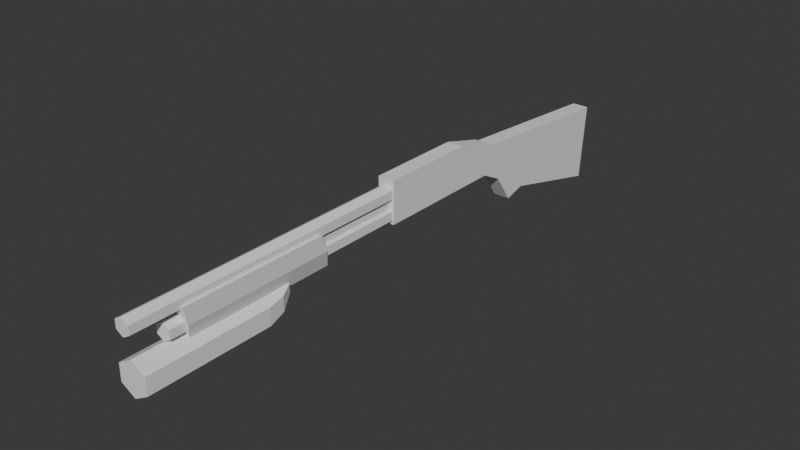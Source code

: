 # Source: pump_shotgun.blend  (saved by Blender 4.0.36; exported with 4.5.12 LTS)
import bpy
from mathutils import Matrix  # noqa: F401  (used for matrix-valued properties, if any)

bpy.ops.wm.read_factory_settings(use_empty=True)
scene = bpy.context.scene
scene.name = 'Scene'

# ---- world
world_world = bpy.data.worlds.new('World'); scene.world = world_world
world_world.use_nodes = True; world_world.node_tree.nodes.clear()
_N = world_world.node_tree.nodes; _L = world_world.node_tree.links
n0 = _N.new('ShaderNodeOutputWorld'); n0.name = 'World Output'; n0.location = (300, 300)
n1 = _N.new('ShaderNodeBackground'); n1.name = 'Background'; n1.location = (10, 300)
n1.inputs[0].default_value = (0.05088, 0.05088, 0.05088, 1.0)
_L.new(n1.outputs[0], n0.inputs[0])
n0.is_active_output = True
world_world.color = (0.05088, 0.05088, 0.05088)
world_world.use_sun_shadow = False
world_world.sun_shadow_jitter_overblur = 0.0

# ---- meshes
me_grenadelauncher = bpy.data.meshes.new('GrenadeLauncher')
me_grenadelauncher.from_pydata([(0.0, 0.05, 0.325), (0.0, 0.05, 0.675), (0.0433, 0.025, 0.325), (0.0, 0.05, 0.3142), (0.0433, 0.025, 0.675), (0.0, 0.0533, 0.2642), (0.0433, -0.025, 0.325), (0.0, 0.055, 0.2276), (0.0433, -0.025, 0.675), (0.0, -0.05, 0.325), (0.0, -0.05, 0.675), (0.0433, 0.025, 0.3142), (-0.0433, -0.025, 0.325), (0.0375, 0.03165, 0.2642), (-0.0433, -0.025, 0.675), (0.02165, 0.0425, 0.2276), (-0.0433, 0.025, 0.325), (-0.0433, 0.025, 0.675), (0.0433, -0.025, 0.3142), (0.0375, -0.01165, 0.2642), (0.02165, 0.0175, 0.2276), (0.0, -0.05, 0.3142), (0.0, -0.0333, 0.2642), (0.0, 0.005, 0.2276), (-0.0433, -0.025, 0.3142), (-0.0375, -0.01165, 0.2642), (-0.02165, 0.0175, 0.2276), (-0.0433, 0.025, 0.3142), (-0.0375, 0.03165, 0.2642), (-0.02165, 0.0425, 0.2276), (0.0, 0.05, 0.2142), (0.0433, 0.02141, 0.325), (0.0433, 0.025, 0.325), (0.0433, 0.025, 0.325), (0.03376, -0.03051, 0.325), (0.0433, -0.025, 0.325), (0.0433, -0.025, 0.325), (-0.0219, -0.03735, 0.325), (0.0, -0.05, 0.325), (0.0, -0.05, 0.325), (-0.0433, -0.025, 0.325), (-0.0433, -0.025, 0.325), (-0.0433, 0.00953, 0.325), (-0.0433, 0.025, 0.325), (-0.0433, 0.025, 0.325), (-0.01031, 0.04405, 0.325), (0.0, 0.05, 0.325)], [], [(0, 1, 4, 2), (33, 2, 4, 8, 6, 31, 32), (36, 6, 8, 10, 9, 34, 35), (39, 9, 10, 14, 12, 37, 38), (14, 10, 8, 4, 1, 17), (12, 14, 17, 16, 42, 41, 40), (16, 17, 1, 0, 45, 44, 43), (46, 45, 0, 2, 33), (34, 9, 39), (6, 36, 31), (40, 37, 12), (16, 43, 42), (7, 5, 13, 15), (11, 3, 46, 33, 32), (30, 7, 15), (5, 3, 11, 13), (30, 15, 20), (13, 11, 18, 19), (15, 13, 19, 20), (35, 18, 11, 32, 31, 36), (30, 20, 23), (19, 18, 21, 22), (20, 19, 22, 23), (38, 21, 18, 35, 34, 39), (30, 23, 26), (22, 21, 24, 25), (23, 22, 25, 26), (24, 21, 38, 37, 40, 41), (30, 26, 29), (25, 24, 27, 28), (26, 25, 28, 29), (44, 27, 24, 41, 42, 43), (28, 27, 3, 5), (29, 28, 5, 7), (3, 27, 44, 45, 46), (30, 29, 7)])
_uv = me_grenadelauncher.uv_layers.new(name='UVMap')
_uv.uv.foreach_set('vector', [1.0, 0.5, 1.0, 1.0, 0.8333, 1.0, 0.8333, 0.5, 0.8333, 0.5, 0.8333, 0.5, 0.8333, 1.0, 0.6667, 1.0, 0.6667, 0.5, 0.8214, 0.5, 0.8333, 0.5, 0.6667, 0.5, 0.6667, 0.5, 0.6667, 1.0, 0.5, 1.0, 0.5, 0.5, 0.6299, 0.5, 0.6667, 0.5, 0.5, 0.5, 0.5, 0.5, 0.5, 1.0, 0.3333, 1.0, 0.3333, 0.5, 0.4157, 0.5, 0.5, 0.5, 0.04215, 0.13, 0.25, 0.01, 0.4578, 0.13, 0.4578, 0.37, 0.25, 0.49, 0.04215, 0.37, 0.3333, 0.5, 0.3333, 1.0, 0.1667, 1.0, 0.1667, 0.5, 0.2182, 0.5, 0.3333, 0.5, 0.3333, 0.5, 0.1667, 0.5, 0.1667, 1.0, 0.0, 1.0, 0.0, 0.5, 0.0397, 0.5, 0.1667, 0.5, 0.1667, 0.5, 0.75, 0.49, 0.7005, 0.4614, 0.75, 0.49, 0.9578, 0.37, 0.9578, 0.37, 0.912, 0.1036, 0.75, 0.01, 0.75, 0.01, 0.9578, 0.13, 0.9578, 0.13, 0.9578, 0.3528, 0.5422, 0.13, 0.6449, 0.0707, 0.5422, 0.13, 0.5422, 0.37, 0.5422, 0.37, 0.5422, 0.2957, 0.6667, 0.1667, 0.6667, 0.3333, 0.5, 0.3333, 0.5, 0.1667, 0.5, 0.5, 0.6667, 0.5, 0.6667, 0.5, 0.5, 0.5, 0.5, 0.5, 0.5833, 0.0, 0.6667, 0.1667, 0.5, 0.1667, 0.6667, 0.3333, 0.6667, 0.5, 0.5, 0.5, 0.5, 0.3333, 0.4167, 0.0, 0.5, 0.1667, 0.3333, 0.1667, 0.5, 0.3333, 0.5, 0.5, 0.3333, 0.5, 0.3333, 0.3333, 0.5, 0.1667, 0.5, 0.3333, 0.3333, 0.3333, 0.3333, 0.1667, 0.3333, 0.5, 0.3333, 0.5, 0.5, 0.5, 0.5, 0.5, 0.488, 0.5, 0.3333, 0.5, 0.25, 0.0, 0.3333, 0.1667, 0.1667, 0.1667, 0.3333, 0.3333, 0.3333, 0.5, 0.1667, 0.5, 0.1667, 0.3333, 0.3333, 0.1667, 0.3333, 0.3333, 0.1667, 0.3333, 0.1667, 0.1667, 0.1667, 0.5, 0.1667, 0.5, 0.3333, 0.5, 0.3333, 0.5, 0.2966, 0.5, 0.1667, 0.5, 0.08333, 0.0, 0.1667, 0.1667, 0.0, 0.1667, 0.1667, 0.3333, 0.1667, 0.5, 0.0, 0.5, 0.0, 0.3333, 0.1667, 0.1667, 0.1667, 0.3333, 0.0, 0.3333, 0.0, 0.1667, 0.0, 0.5, 0.1667, 0.5, 0.1667, 0.5, 0.08236, 0.5, 0.0, 0.5, 0.0, 0.5, 0.9167, 0.0, 1.0, 0.1667, 0.8333, 0.1667, 1.0, 0.3333, 1.0, 0.5, 0.8333, 0.5, 0.8333, 0.3333, 1.0, 0.1667, 1.0, 0.3333, 0.8333, 0.3333, 0.8333, 0.1667, 0.8333, 0.5, 0.8333, 0.5, 1.0, 0.5, 1.0, 0.5, 0.8849, 0.5, 0.8333, 0.5, 0.8333, 0.3333, 0.8333, 0.5, 0.6667, 0.5, 0.6667, 0.3333, 0.8333, 0.1667, 0.8333, 0.3333, 0.6667, 0.3333, 0.6667, 0.1667, 0.6667, 0.5, 0.8333, 0.5, 0.8333, 0.5, 0.7064, 0.5, 0.6667, 0.5, 0.75, 0.0, 0.8333, 0.1667, 0.6667, 0.1667])
me_grenadelauncher.update()
me_grenadelauncher.normals_split_custom_set([tuple(v) for v in zip(*[iter([0.5, 0.866, 0.0, 0.5, 0.866, 0.0, 0.5, 0.866, 0.0, 0.5, 0.866, 0.0, 1.0, 0.0, 0.0, 1.0, 0.0, 0.0, 1.0, 0.0, 0.0, 1.0, 0.0, 0.0, 1.0, 0.0, 0.0, 1.0, 0.0, 0.0, 1.0, 0.0, 0.0, 0.5, -0.866, -6.586e-07, 0.5, -0.866, -6.586e-07, 0.5, -0.866, -6.586e-07, 0.5, -0.866, -6.586e-07, 0.5, -0.866, -6.586e-07, 0.5, -0.866, -6.586e-07, 0.5, -0.866, -6.586e-07, -0.5, -0.866, -7.65e-08, -0.5, -0.866, -7.65e-08, -0.5, -0.866, -7.65e-08, -0.5, -0.866, -7.65e-08, -0.5, -0.866, -7.65e-08, -0.5, -0.866, -7.65e-08, -0.5, -0.866, -7.65e-08, 5.735e-07, 0.0, 1.0, 5.735e-07, 0.0, 1.0, 5.735e-07, 0.0, 1.0, 5.735e-07, 0.0, 1.0, 5.735e-07, 0.0, 1.0, 5.735e-07, 0.0, 1.0, -1.0, 0.0, 0.0, -1.0, 0.0, 0.0, -1.0, 0.0, 0.0, -1.0, 0.0, 0.0, -1.0, 0.0, 0.0, -1.0, 0.0, 0.0, -1.0, 0.0, 0.0, -0.5, 0.866, 3.06e-07, -0.5, 0.866, 3.06e-07, -0.5, 0.866, 3.06e-07, -0.5, 0.866, 3.06e-07, -0.5, 0.866, 3.06e-07, -0.5, 0.866, 3.06e-07, -0.5, 0.866, 3.06e-07, -0.6247, 1.723e-05, -0.7809, -0.6247, -5.066e-07, -0.7809, -0.6247, 2.831e-05, -0.7809, 0.0, 0.0, -0.7809, -0.6247, 1.162e-05, -0.7809, 0.6061, 1.866e-05, -0.7954, 0.0, 0.0, -0.7954, 0.6061, -1.049e-05, -0.7954, 0.0, 0.0, -0.09234, 0.9957, 4.779e-05, -0.09234, 0.9957, 4.776e-05, -0.09234, 2.389e-05, 4.137e-05, -1.0, -2.388e-05, -4.137e-05, -1.0, 0.0, 0.0, -1.0, 0.0, 0.0, -0.1228, -0.9924, -4.763e-05, -0.1228, -0.9924, -4.76e-05, -0.1228, 0.4996, 0.8653, 0.04016, 0.4996, 0.8653, 0.04016, 0.4996, 0.8653, 0.04016, 0.4996, 0.8653, 0.04016, 0.5, 0.866, 0.0, 0.5, 0.866, 0.0, 0.5, 0.866, 0.0, 0.5, 0.866, 0.0, 0.5, 0.866, 0.0, 0.4758, 0.8241, -0.3075, 0.4758, 0.8241, -0.3075, 0.4758, 0.8241, -0.3075, 0.4992, 0.8646, 0.05709, 0.4992, 0.8646, 0.05709, 0.4992, 0.8646, 0.05709, 0.4992, 0.8646, 0.05709, 0.5262, 0.0, -0.8504, 0.5262, 0.0, -0.8504, 0.5262, 0.0, -0.8504, 0.9933, 0.0, -0.1152, 0.9933, 0.0, -0.1152, 0.9933, 0.0, -0.1152, 0.9933, 0.0, -0.1152, 0.9177, 0.0, -0.3974, 0.9177, 0.0, -0.3974, 0.9177, 0.0, -0.3974, 0.9177, 0.0, -0.3974, 1.0, 0.0, 0.0, 1.0, 0.0, 0.0, 1.0, 0.0, 0.0, 1.0, 0.0, 0.0, 1.0, 0.0, 0.0, 1.0, 0.0, 0.0, 0.1626, -0.2816, -0.9457, 0.1626, -0.2816, -0.9457, 0.1626, -0.2816, -0.9457, 0.4803, -0.8319, -0.2778, 0.4803, -0.8319, -0.2778, 0.4803, -0.8319, -0.2778, 0.4803, -0.8319, -0.2778, 0.3705, -0.6417, -0.6715, 0.3705, -0.6417, -0.6715, 0.3705, -0.6417, -0.6715, 0.3705, -0.6417, -0.6715, 0.5, -0.866, 2.134e-05, 0.5, -0.866, 2.134e-05, 0.5, -0.866, 2.134e-05, 0.5, -0.866, 2.134e-05, 0.5, -0.866, 2.134e-05, 0.5, -0.866, 2.134e-05, -0.1626, -0.2816, -0.9457, -0.1626, -0.2816, -0.9457, -0.1626, -0.2816, -0.9457, -0.4803, -0.8319, -0.2778, -0.4803, -0.8319, -0.2778, -0.4803, -0.8319, -0.2778, -0.4803, -0.8319, -0.2778, -0.3705, -0.6417, -0.6715, -0.3705, -0.6417, -0.6715, -0.3705, -0.6417, -0.6715, -0.3705, -0.6417, -0.6715, -0.5, -0.866, 2.479e-06, -0.5, -0.866, 2.479e-06, -0.5, -0.866, 2.479e-06, -0.5, -0.866, 2.479e-06, -0.5, -0.866, 2.479e-06, -0.5, -0.866, 2.479e-06, -0.5262, 0.0, -0.8504, -0.5262, 0.0, -0.8504, -0.5262, 0.0, -0.8504, -0.9933, 0.0, -0.1152, -0.9933, 0.0, -0.1152, -0.9933, 0.0, -0.1152, -0.9933, 0.0, -0.1152, -0.9177, 0.0, -0.3974, -0.9177, 0.0, -0.3974, -0.9177, 0.0, -0.3974, -0.9177, 0.0, -0.3974, -1.0, 0.0, 0.0, -1.0, 0.0, 0.0, -1.0, 0.0, 0.0, -1.0, 0.0, 0.0, -1.0, 0.0, 0.0, -1.0, 0.0, 0.0, -0.4992, 0.8646, 0.05709, -0.4992, 0.8646, 0.05709, -0.4992, 0.8646, 0.05709, -0.4992, 0.8646, 0.05709, -0.4996, 0.8653, 0.04016, -0.4996, 0.8653, 0.04016, -0.4996, 0.8653, 0.04016, -0.4996, 0.8653, 0.04016, -0.5, 0.866, -9.917e-06, -0.5, 0.866, -9.917e-06, -0.5, 0.866, -9.917e-06, -0.5, 0.866, -9.917e-06, -0.5, 0.866, -9.917e-06, -0.4758, 0.8241, -0.3075, -0.4758, 0.8241, -0.3075, -0.4758, 0.8241, -0.3075])] * 3)])
me_pump = bpy.data.meshes.new('Pump')
me_pump.from_pydata([(-0.015, 0.03, 0.53), (-0.03, 0.13, 0.55), (-0.015, 0.03, 0.09), (-0.03, 0.13, 0.12), (0.015, 0.03, 0.53), (0.03, 0.13, 0.55), (0.015, 0.03, 0.09), (0.03, 0.13, 0.12), (-0.03, 0.08, 0.54), (-0.03, 0.08, 0.105), (0.03, 0.08, 0.105), (0.03, 0.08, 0.54)], [], [(8, 1, 3, 9), (9, 3, 7, 10), (10, 7, 5, 11), (11, 5, 1, 8), (2, 6, 4, 0), (7, 3, 1, 5), (4, 11, 8, 0), (6, 10, 11, 4), (2, 9, 10, 6), (0, 8, 9, 2)])
_uv = me_pump.uv_layers.new(name='UVMap')
_uv.uv.foreach_set('vector', [0.9783, 0.3363, 1.0, 0.3901, 0.06522, 0.3901, 0.03261, 0.3363, 0.1135, 0.1824, 0.0, 0.1824, 0.0, 0.1171, 0.1135, 0.1171, 0.9674, 0.4462, 0.9348, 0.5, 0.0, 0.5, 0.02174, 0.4462, 0.3378, 0.1824, 0.227, 0.1824, 0.227, 0.1171, 0.3378, 0.1171, 0.9565, 0.2476, 0.9565, 0.2802, 0.0, 0.2802, 0.0, 0.2476, 0.9348, 0.1824, 0.9348, 0.2476, 0.0, 0.2476, 0.0, 0.1824, 0.4487, 0.166, 0.3378, 0.1824, 0.3378, 0.1171, 0.4487, 0.1334, 1.0, 0.3901, 0.9674, 0.4462, 0.02174, 0.4462, 0.04348, 0.3901, 0.227, 0.166, 0.1135, 0.1824, 0.1135, 0.1171, 0.227, 0.1334, 0.9565, 0.2802, 0.9783, 0.3363, 0.03261, 0.3363, 0.0, 0.2802])
me_pump.update()
me_pump.normals_split_custom_set([tuple(v) for v in zip(*[iter([-1.0, 4.98e-08, 0.0, -1.0, 4.98e-08, 0.0, -1.0, 4.98e-08, 0.0, -1.0, 4.98e-08, 0.0, 0.0, 0.2873, -0.9578, 0.0, 0.2873, -0.9578, 0.0, 0.2873, -0.9578, 0.0, 0.2873, -0.9578, 1.0, 5.249e-08, 0.0, 1.0, 5.249e-08, 0.0, 1.0, 5.249e-08, 0.0, 1.0, 5.249e-08, 0.0, 0.0, -0.1961, 0.9806, 0.0, -0.1961, 0.9806, 0.0, -0.1961, 0.9806, 0.0, -0.1961, 0.9806, 0.0, -1.0, 0.0, 0.0, -1.0, 0.0, 0.0, -1.0, 0.0, 0.0, -1.0, 0.0, 0.0, 1.0, 0.0, 0.0, 1.0, 0.0, 0.0, 1.0, 0.0, 0.0, 1.0, 0.0, 0.0, -0.1961, 0.9806, 0.0, -0.1961, 0.9806, 0.0, -0.1961, 0.9806, 0.0, -0.1961, 0.9806, 0.9578, -0.2873, 0.0, 0.9578, -0.2873, 0.0, 0.9578, -0.2873, 0.0, 0.9578, -0.2873, 0.0, 0.0, 0.2873, -0.9578, 0.0, 0.2873, -0.9578, 0.0, 0.2873, -0.9578, 0.0, 0.2873, -0.9578, -0.9578, -0.2873, 0.0, -0.9578, -0.2873, 0.0, -0.9578, -0.2873, 0.0, -0.9578, -0.2873, 0.0])] * 3)])
me_shotgun = bpy.data.meshes.new('Shotgun')
me_shotgun.from_pydata([(-0.025, 0.05, -0.15), (0.0, 0.1, 0.585), (0.0, 0.16, 0.685), (-0.025, 0.175, -0.15), (-0.025, 0.05, -0.55), (0.02165, 0.0875, 0.585), (-0.025, 0.14, -0.57), (0.02165, 0.1475, 0.685), (0.02165, 0.0625, 0.585), (0.025, 0.05, -0.15), (0.0, 0.05, 0.585), (0.02165, 0.1225, 0.685), (0.025, 0.175, -0.15), (0.025, 0.05, -0.55), (-0.02165, 0.0625, 0.585), (0.0, 0.11, 0.685), (0.025, 0.14, -0.57), (-0.02165, 0.0875, 0.585), (-0.025, 0.05, -0.35), (-0.025, 0.175, -0.44), (-0.02165, 0.1225, 0.685), (0.025, 0.05, -0.35), (0.025, 0.175, -0.44), (-0.02165, 0.1475, 0.685), (-0.025, -0.03773, -0.7848), (-0.025, -0.06773, -0.6748), (0.025, -0.06773, -0.6748), (0.025, -0.03773, -0.7848), (0.025, 0.01614, -0.6174), (0.025, 0.07614, -0.6974), (-0.025, 0.01614, -0.6174), (-0.025, 0.07614, -0.6974), (0.003572, 0.1579, -0.15), (0.0, 0.16, -0.15), (-0.01543, 0.1511, -0.15), (0.02165, 0.1225, -0.15), (0.02165, 0.1475, -0.15), (-0.02165, 0.1225, -0.15), (-0.02165, 0.1475, -0.15), (-0.02165, 0.0625, -0.15), (-0.02165, 0.0875, -0.15), (0.02015, 0.06163, -0.15), (0.02165, 0.0875, -0.15), (0.02165, 0.0625, -0.15), (0.0, 0.05, -0.15), (0.0125, 0.1172, -0.15), (0.0125, 0.09278, -0.15), (-0.0125, 0.09278, -0.15), (-0.0125, 0.1172, -0.15), (0.0, 0.11, 0.1225), (0.0125, 0.1172, 0.1225), (-0.0125, 0.1172, 0.1225), (0.0, 0.1, 0.1225), (0.0125, 0.09278, 0.1225), (-0.0125, 0.09278, 0.1225)], [], [(18, 19, 6, 4), (29, 28, 26, 27), (21, 22, 12, 9), (33, 32, 12, 3, 34), (43, 41, 9, 12, 32, 36, 35, 45, 46, 42), (48, 37, 38, 34, 3, 0, 9, 41, 44, 39, 40, 47), (18, 21, 9, 0), (22, 19, 3, 12), (16, 6, 19, 22), (4, 13, 21, 18), (13, 16, 22, 21), (0, 3, 19, 18), (25, 24, 27, 26), (28, 30, 25, 26), (31, 29, 27, 24), (30, 31, 24, 25), (4, 6, 31, 30), (6, 16, 29, 31), (13, 4, 30, 28), (16, 13, 28, 29), (32, 33, 2, 7, 36), (36, 7, 11, 35), (45, 35, 11, 15, 49, 50), (49, 15, 20, 37, 48, 51), (11, 7, 2, 23, 20, 15), (37, 20, 23, 38), (34, 38, 23, 2, 33), (52, 1, 5, 42, 46, 53), (42, 5, 8, 43), (43, 8, 10, 44, 41), (10, 14, 39, 44), (10, 8, 5, 1, 17, 14), (39, 14, 17, 40), (40, 17, 1, 52, 54, 47), (47, 54, 51, 48), (46, 45, 50, 53), (53, 50, 49, 51, 54, 52)])
_uv = me_shotgun.uv_layers.new(name='UVMap')
_uv.uv.foreach_set('vector', [0.2665, 0.8102, 0.3389, 0.7254, 0.5, 0.7288, 0.5002, 0.784, 0.6656, 0.2013, 0.5878, 0.1558, 0.6768, 0.1143, 0.7975, 0.1463, 0.2665, 0.6405, 0.3389, 0.7254, 0.0, 0.6873, 0.03277, 0.6143, 0.8155, 0.8214, 0.818, 0.8236, 0.7975, 0.8364, 0.7975, 0.8065, 0.8262, 0.8122, 0.9323, 0.8344, 0.9333, 0.8335, 0.9472, 0.8364, 0.7975, 0.8364, 0.818, 0.8236, 0.8305, 0.8344, 0.8604, 0.8344, 0.8667, 0.8289, 0.896, 0.8289, 0.9023, 0.8344, 0.8667, 0.8139, 0.8604, 0.8085, 0.8305, 0.8085, 0.8262, 0.8122, 0.7975, 0.8065, 0.9472, 0.8065, 0.9472, 0.8364, 0.9333, 0.8335, 0.9472, 0.8214, 0.9323, 0.8085, 0.9023, 0.8085, 0.896, 0.8139, 0.3154, 0.5844, 0.3154, 0.5544, 0.554, 0.5544, 0.554, 0.5844, 0.3371, 0.5844, 0.3371, 0.6143, 0.0, 0.6143, 0.0, 0.5844, 0.4983, 0.5844, 0.4983, 0.6143, 0.3371, 0.6143, 0.3371, 0.5844, 0.07679, 0.5844, 0.07679, 0.5544, 0.3154, 0.5544, 0.3154, 0.5844, 0.5002, 0.6667, 0.5, 0.7219, 0.3389, 0.7254, 0.2665, 0.6405, 0.03277, 0.8364, 0.0, 0.7634, 0.3389, 0.7254, 0.2665, 0.8102, 0.9319, 0.3065, 0.7975, 0.3065, 0.7975, 0.2765, 0.9319, 0.2765, 0.7975, 0.2765, 0.7975, 0.2466, 0.898, 0.2466, 0.898, 0.2765, 0.6648, 0.1143, 0.6648, 0.08437, 0.7991, 0.08437, 0.7991, 0.1143, 0.5878, 0.2949, 0.6656, 0.2494, 0.7975, 0.3045, 0.6768, 0.3364, 0.5002, 0.284, 0.5, 0.2288, 0.6656, 0.2494, 0.5878, 0.2949, 0.4983, 0.1143, 0.4983, 0.08437, 0.6648, 0.08437, 0.6648, 0.1143, 0.07679, 0.05443, 0.07679, 0.08437, 0.0, 0.08437, 0.0, 0.05443, 0.5, 0.2219, 0.5002, 0.1667, 0.5878, 0.1558, 0.6656, 0.2013, 0.9713, 0.929, 0.9707, 0.9312, 0.0, 0.9312, 0.003599, 0.9182, 0.9743, 0.9182, 1.0, 1.0, 0.0, 1.0, 0.0, 0.985, 1.0, 0.985, 0.000559, 0.9496, 0.0, 0.9441, 0.9961, 0.9441, 0.9974, 0.9571, 0.3264, 0.9571, 0.3256, 0.9496, 0.3264, 0.9571, 0.9974, 0.9571, 0.9961, 0.9701, 0.0, 0.9701, 0.000559, 0.9646, 0.3256, 0.9646, 0.8574, 0.7124, 0.8424, 0.7254, 0.8125, 0.7254, 0.7975, 0.7124, 0.8125, 0.6994, 0.8424, 0.6994, 0.0, 0.9701, 1.0, 0.9701, 1.0, 0.985, 0.0, 0.985, 0.9732, 0.9404, 0.9743, 0.9441, 0.003599, 0.9441, 0.0, 0.9312, 0.9707, 0.9312, 0.5377, 0.8494, 0.0, 0.8494, 0.003599, 0.8364, 0.858, 0.8364, 0.8565, 0.8419, 0.5397, 0.8419, 0.8802, 0.9182, 0.0, 0.9182, 0.0, 0.9032, 0.8802, 0.9032, 0.0, 0.8623, 0.8768, 0.8623, 0.8781, 0.8753, 0.001323, 0.8753, 9.2e-05, 0.8632, 0.8781, 0.8753, 0.8768, 0.8883, 0.0, 0.8883, 0.001323, 0.8753, 0.8424, 0.6735, 0.8574, 0.6865, 0.8424, 0.6994, 0.8125, 0.6994, 0.7975, 0.6865, 0.8125, 0.6735, 0.0, 0.8883, 0.8802, 0.8883, 0.8802, 0.9032, 0.0, 0.9032, 0.858, 0.8623, 0.003599, 0.8623, 0.0, 0.8494, 0.5377, 0.8494, 0.5397, 0.8569, 0.8565, 0.8569, 0.554, 0.5697, 0.8803, 0.5697, 0.8803, 0.5844, 0.554, 0.5844, 0.8803, 0.5551, 0.8803, 0.5697, 0.554, 0.5697, 0.554, 0.5551, 0.8275, 0.7254, 0.8275, 0.74, 0.8125, 0.7357, 0.7975, 0.74, 0.7975, 0.7254, 0.8125, 0.7297])
me_shotgun.update()
me_shotgun.normals_split_custom_set([tuple(v) for v in zip(*[iter([-1.0, -3.113e-09, 0.0, -1.0, -3.113e-09, 0.0, -1.0, -3.113e-09, 0.0, -1.0, -3.113e-09, 0.0, 1.0, 1.841e-08, 0.0, 1.0, 1.841e-08, 0.0, 1.0, 1.841e-08, 0.0, 1.0, 1.841e-08, 0.0, 1.0, 0.0, 0.0, 1.0, 0.0, 0.0, 1.0, 0.0, 0.0, 1.0, 0.0, 0.0, 0.0, 0.0, 1.0, 0.0, 0.0, 1.0, 0.0, 0.0, 1.0, 0.0, 0.0, 1.0, 0.0, 0.0, 1.0, 3.232e-07, 0.0, 1.0, 3.232e-07, 0.0, 1.0, 3.232e-07, 0.0, 1.0, 3.232e-07, 0.0, 1.0, 3.232e-07, 0.0, 1.0, 3.232e-07, 0.0, 1.0, 3.232e-07, 0.0, 1.0, 3.232e-07, 0.0, 1.0, 3.232e-07, 0.0, 1.0, 3.232e-07, 0.0, 1.0, 1.717e-07, 0.0, 1.0, 1.717e-07, 0.0, 1.0, 1.717e-07, 0.0, 1.0, 1.717e-07, 0.0, 1.0, 1.717e-07, 0.0, 1.0, 1.717e-07, 0.0, 1.0, 1.717e-07, 0.0, 1.0, 1.717e-07, 0.0, 1.0, 1.717e-07, 0.0, 1.0, 1.717e-07, 0.0, 1.0, 1.717e-07, 0.0, 1.0, 1.717e-07, 0.0, 1.0, 0.0, -1.0, 0.0, 0.0, -1.0, 0.0, 0.0, -1.0, 0.0, 0.0, -1.0, 0.0, 0.0, 1.0, 0.0, 0.0, 1.0, 0.0, 0.0, 1.0, 0.0, 0.0, 1.0, 0.0, 0.0, 0.9656, -0.26, 0.0, 0.9656, -0.26, 0.0, 0.9656, -0.26, 0.0, 0.9656, -0.26, 0.0, -1.0, 0.0, 0.0, -1.0, 0.0, 0.0, -1.0, 0.0, 0.0, -1.0, 0.0, 1.0, 0.0, 0.0, 1.0, 0.0, 0.0, 1.0, 0.0, 0.0, 1.0, 0.0, 0.0, -1.0, 7.603e-09, 0.0, -1.0, 7.603e-09, 0.0, -1.0, 7.603e-09, 0.0, -1.0, 7.603e-09, 0.0, 0.0, -0.9648, -0.2631, 0.0, -0.9648, -0.2631, 0.0, -0.9648, -0.2631, 0.0, -0.9648, -0.2631, 0.0, -0.5647, 0.8253, 0.0, -0.5647, 0.8253, 0.0, -0.5647, 0.8253, 0.0, -0.5647, 0.8253, 0.0, 0.6088, -0.7933, 0.0, 0.6088, -0.7933, 0.0, 0.6088, -0.7933, 0.0, 0.6088, -0.7933, -1.0, 1.841e-08, 0.0, -1.0, 1.841e-08, 0.0, -1.0, 1.841e-08, 0.0, -1.0, 1.841e-08, 0.0, -1.0, -2.389e-08, 0.0, -1.0, -2.389e-08, 0.0, -1.0, -2.389e-08, 0.0, -1.0, -2.389e-08, 0.0, 0.0, 0.8939, -0.4482, 0.0, 0.8939, -0.4482, 0.0, 0.8939, -0.4482, 0.0, 0.8939, -0.4482, 0.0, -0.8935, 0.449, 0.0, -0.8935, 0.449, 0.0, -0.8935, 0.449, 0.0, -0.8935, 0.449, 1.0, -2.389e-08, 0.0, 1.0, -2.389e-08, 0.0, 1.0, -2.389e-08, 0.0, 1.0, -2.389e-08, 0.0, 0.5, 0.866, -3.792e-07, 0.5, 0.866, -3.792e-07, 0.5, 0.866, -3.792e-07, 0.5, 0.866, -3.792e-07, 0.5, 0.866, -3.792e-07, 1.0, 0.0, 0.0, 1.0, 0.0, 0.0, 1.0, 0.0, 0.0, 1.0, 0.0, 0.0, 0.5, -0.866, -1.443e-07, 0.5, -0.866, -1.443e-07, 0.5, -0.866, -1.443e-07, 0.5, -0.866, -1.443e-07, 0.5, -0.866, -1.443e-07, 0.5, -0.866, -1.443e-07, -0.5, -0.866, -1.443e-07, -0.5, -0.866, -1.443e-07, -0.5, -0.866, -1.443e-07, -0.5, -0.866, -1.443e-07, -0.5, -0.866, -1.443e-07, -0.5, -0.866, -1.443e-07, -5.735e-07, 0.0, 1.0, -5.735e-07, 0.0, 1.0, -5.735e-07, 0.0, 1.0, -5.735e-07, 0.0, 1.0, -5.735e-07, 0.0, 1.0, -5.735e-07, 0.0, 1.0, -1.0, 0.0, 0.0, -1.0, 0.0, 0.0, -1.0, 0.0, 0.0, -1.0, 0.0, 0.0, -0.5, 0.866, -3.904e-07, -0.5, 0.866, -3.904e-07, -0.5, 0.866, -3.904e-07, -0.5, 0.866, -3.904e-07, -0.5, 0.866, -3.904e-07, 0.5, 0.866, -1.814e-07, 0.5, 0.866, -1.814e-07, 0.5, 0.866, -1.814e-07, 0.5, 0.866, -1.814e-07, 0.5, 0.866, -1.814e-07, 0.5, 0.866, -1.814e-07, 1.0, 0.0, 0.0, 1.0, 0.0, 0.0, 1.0, 0.0, 0.0, 1.0, 0.0, 0.0, 0.5, -0.866, -2.534e-07, 0.5, -0.866, -2.534e-07, 0.5, -0.866, -2.534e-07, 0.5, -0.866, -2.534e-07, 0.5, -0.866, -2.534e-07, -0.5, -0.866, 0.0, -0.5, -0.866, 0.0, -0.5, -0.866, 0.0, -0.5, -0.866, 0.0, -5.735e-07, 0.0, 1.0, -5.735e-07, 0.0, 1.0, -5.735e-07, 0.0, 1.0, -5.735e-07, 0.0, 1.0, -5.735e-07, 0.0, 1.0, -5.735e-07, 0.0, 1.0, -1.0, 0.0, 0.0, -1.0, 0.0, 0.0, -1.0, 0.0, 0.0, -1.0, 0.0, 0.0, -0.5, 0.866, -1.854e-07, -0.5, 0.866, -1.854e-07, -0.5, 0.866, -1.854e-07, -0.5, 0.866, -1.854e-07, -0.5, 0.866, -1.854e-07, -0.5, 0.866, -1.854e-07, -1.0, 0.0, 0.0, -1.0, 0.0, 0.0, -1.0, 0.0, 0.0, -1.0, 0.0, 0.0, 1.0, 0.0, 0.0, 1.0, 0.0, 0.0, 1.0, 0.0, 0.0, 1.0, 0.0, 0.0, 0.0, 0.0, 1.0, 0.0, 0.0, 1.0, 0.0, 0.0, 1.0, 0.0, 0.0, 1.0, 0.0, 0.0, 1.0, 0.0, 0.0, 1.0])] * 3)])
me_cube_001 = bpy.data.meshes.new('Cube.001')
me_cube_001.from_pydata([(-0.025, 1.075, -0.135), (-0.025, 1.095, 0.095), (0.025, 1.075, -0.135), (0.025, 1.095, 0.095), (-0.025, 0.582, 0.134), (-0.025, 0.6974, 0.07614), (-0.025, 0.7848, -0.03773), (-0.025, 0.7384, -0.05037), (0.025, 0.582, 0.134), (0.025, 0.6974, 0.07614), (0.025, 0.7848, -0.03773), (0.025, 0.7384, -0.05037)], [], [(4, 1, 0, 7, 6, 5), (0, 1, 3, 2), (2, 3, 8, 9, 10, 11), (7, 0, 2, 11), (8, 3, 1, 4), (11, 10, 6, 7), (5, 6, 10, 9), (4, 5, 9, 8)])
me_cube_001.polygons.foreach_set('material_index', [0, 0, 0, 0, 0, 1728, 1728, 1728])
_uv = me_cube_001.uv_layers.new(name='UVMap')
_uv.uv.foreach_set('vector', [0.7622, -5.06e-08, 0.7622, 0.6614, 0.3811, 0.6838, 0.5321, 0.3427, 0.5382, 0.3568, 0.6973, 0.1941, 0.8415, 0.8024, 0.8415, 0.4206, 0.9207, 0.4206, 0.9207, 0.8024, 0.3811, 0.6838, -3.289e-08, 0.6614, 1.336e-08, -9.354e-08, 0.06493, 0.1941, 0.224, 0.3568, 0.2301, 0.3427, 1.0, 0.0, 1.0, 0.3716, 0.9207, 0.3716, 0.9207, 0.0, 0.7622, 0.6477, 0.7622, 0.0, 0.8415, 0.0, 0.8415, 0.6477, 0.01501, 0.7631, 3.336e-08, 0.7631, 2.989e-08, 0.6838, 0.01501, 0.6838, 0.9207, 0.2013, 0.9207, 0.4206, 0.8415, 0.4206, 0.8415, 0.2013, 0.9207, -4.724e-08, 0.9207, 0.2013, 0.8415, 0.2013, 0.8415, -4.724e-08])
me_cube_001.update()
me_cube_001.normals_split_custom_set([tuple(v) for v in zip(*[iter([-1.0, -3.125e-09, 0.0, -1.0, -3.125e-09, 0.0, -1.0, -3.125e-09, 0.0, -1.0, -3.125e-09, 0.0, -1.0, -3.125e-09, 0.0, -1.0, -3.125e-09, 0.0, 0.0, 0.9962, -0.08663, 0.0, 0.9962, -0.08663, 0.0, 0.9962, -0.08663, 0.0, 0.9962, -0.08663, 1.0, -3.516e-09, 0.0, 1.0, -3.516e-09, 0.0, 1.0, -3.516e-09, 0.0, 1.0, -3.516e-09, 0.0, 1.0, -3.516e-09, 0.0, 1.0, -3.516e-09, 0.0, 0.0, -0.2438, -0.9698, 0.0, -0.2438, -0.9698, 0.0, -0.2438, -0.9698, 0.0, -0.2438, -0.9698, 0.0, 0.07581, 0.9971, 0.0, 0.07581, 0.9971, 0.0, 0.07581, 0.9971, 0.0, 0.07581, 0.9971, 0.0, -0.2631, 0.9648, 0.0, -0.2631, 0.9648, 0.0, -0.2631, 0.9648, 0.0, -0.2631, 0.9648, 0.0, -0.7933, -0.6088, 0.0, -0.7933, -0.6088, 0.0, -0.7933, -0.6088, 0.0, -0.7933, -0.6088, 0.0, -0.4482, -0.8939, 0.0, -0.4482, -0.8939, 0.0, -0.4482, -0.8939, 0.0, -0.4482, -0.8939])] * 3)])

# ---- objects
ob_grenadelauncher = bpy.data.objects.new('GrenadeLauncher', me_grenadelauncher)
ob_pump = bpy.data.objects.new('Pump', me_pump)
ob_shotgun = bpy.data.objects.new('Shotgun', me_shotgun)
ob_stock = bpy.data.objects.new('Stock', me_cube_001)

# ---- transforms, parenting, visibility, modifiers, constraints
ob_grenadelauncher.location = (0.0, 0.0, 0.0)
ob_grenadelauncher.rotation_euler = (1.571, -0.0, 0.0)
ob_pump.location = (0.0, 0.0, 0.0)
ob_pump.rotation_euler = (1.571, -0.0, 0.0)
ob_shotgun.location = (0.0, 0.0, 0.0)
ob_shotgun.rotation_euler = (1.571, -0.0, 0.0)
ob_stock.location = (0.0, 0.0, 0.0)

# ---- collection membership
scene.collection.objects.link(ob_grenadelauncher)
scene.collection.objects.link(ob_pump)
scene.collection.objects.link(ob_shotgun)
scene.collection.objects.link(ob_stock)

# ---- scene / render settings (as saved in the file)
scene.frame_start = 1; scene.frame_end = 250; scene.frame_set(1)
scene.render.engine = 'BLENDER_EEVEE_NEXT'
scene.cycles.sampling_pattern = 'TABULATED_SOBOL'
bpy.context.view_layer.update()

# ---- added for rendering (the .blend has no active camera and no usable light): camera, sun
cam_auto = bpy.data.cameras.new('AutoCamera')
cam_auto.lens = 50.0
cam_auto.sensor_width = 36.0
cam_auto.clip_end = 1000.0
ob_auto_camera = bpy.data.objects.new('AutoCamera', cam_auto)
scene.collection.objects.link(ob_auto_camera)
ob_auto_camera.location = (1.67361, -1.80333, 1.35889)
ob_auto_camera.rotation_euler = (1.09748, -7.21219e-08, 0.694738)
scene.camera = ob_auto_camera
light_auto_sun = bpy.data.lights.new('AutoSun', 'SUN')
light_auto_sun.energy = 3.0
light_auto_sun.angle = 0.0523599
ob_auto_sun = bpy.data.objects.new('AutoSun', light_auto_sun)
scene.collection.objects.link(ob_auto_sun)
ob_auto_sun.rotation_euler = (0.872665, 0.174533, 0.523599)
bpy.context.view_layer.update()
